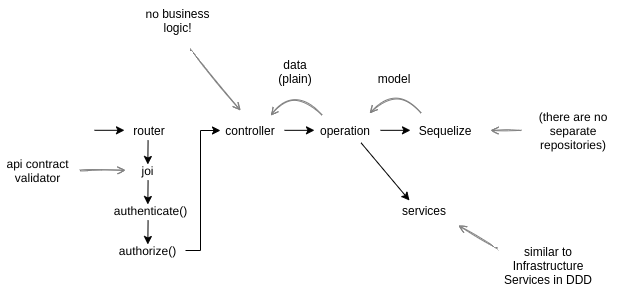

The diagram above was exported from draw.io. Its source (the exported page's mxGraphModel, read from the mxfile embedded in the PNG):
<mxGraphModel dx="994" dy="563" grid="1" gridSize="10" guides="1" tooltips="1" connect="1" arrows="1" fold="1" page="1" pageScale="1" pageWidth="827" pageHeight="1169" math="0" shadow="0">
  <root>
    <mxCell id="0" />
    <mxCell id="1" parent="0" />
    <mxCell id="ux-2-3gdlQOIS12nX7Wm-2" value="router" style="text;html=1;strokeColor=none;fillColor=none;align=center;verticalAlign=middle;whiteSpace=wrap;rounded=0;" parent="1" vertex="1">
      <mxGeometry x="168.75" y="160" width="40" height="20" as="geometry" />
    </mxCell>
    <mxCell id="ux-2-3gdlQOIS12nX7Wm-3" value="controller" style="text;html=1;strokeColor=none;fillColor=none;align=center;verticalAlign=middle;whiteSpace=wrap;rounded=0;" parent="1" vertex="1">
      <mxGeometry x="260" y="160" width="60" height="20" as="geometry" />
    </mxCell>
    <mxCell id="ux-2-3gdlQOIS12nX7Wm-4" value="operation" style="text;html=1;strokeColor=none;fillColor=none;align=center;verticalAlign=middle;whiteSpace=wrap;rounded=0;" parent="1" vertex="1">
      <mxGeometry x="355" y="160" width="60" height="20" as="geometry" />
    </mxCell>
    <mxCell id="ux-2-3gdlQOIS12nX7Wm-5" value="authenticate()" style="text;html=1;strokeColor=none;fillColor=none;align=center;verticalAlign=middle;whiteSpace=wrap;rounded=0;" parent="1" vertex="1">
      <mxGeometry x="152.5" y="240" width="75" height="20" as="geometry" />
    </mxCell>
    <mxCell id="ux-2-3gdlQOIS12nX7Wm-6" value="authorize()" style="text;html=1;strokeColor=none;fillColor=none;align=center;verticalAlign=middle;whiteSpace=wrap;rounded=0;" parent="1" vertex="1">
      <mxGeometry x="150" y="280" width="75" height="20" as="geometry" />
    </mxCell>
    <mxCell id="ux-2-3gdlQOIS12nX7Wm-7" value="joi" style="text;html=1;strokeColor=none;fillColor=none;align=center;verticalAlign=middle;whiteSpace=wrap;rounded=0;" parent="1" vertex="1">
      <mxGeometry x="150" y="200" width="75" height="20" as="geometry" />
    </mxCell>
    <mxCell id="ux-2-3gdlQOIS12nX7Wm-8" value="api contract validator" style="text;html=1;strokeColor=none;fillColor=none;align=center;verticalAlign=middle;whiteSpace=wrap;rounded=0;" parent="1" vertex="1">
      <mxGeometry x="40" y="180" width="75" height="60" as="geometry" />
    </mxCell>
    <mxCell id="ux-2-3gdlQOIS12nX7Wm-9" value="Sequelize" style="text;html=1;strokeColor=none;fillColor=none;align=center;verticalAlign=middle;whiteSpace=wrap;rounded=0;" parent="1" vertex="1">
      <mxGeometry x="440" y="160" width="90" height="20" as="geometry" />
    </mxCell>
    <mxCell id="ux-2-3gdlQOIS12nX7Wm-10" value="(there are no separate repositories)" style="text;html=1;strokeColor=none;fillColor=none;align=center;verticalAlign=middle;whiteSpace=wrap;rounded=0;" parent="1" vertex="1">
      <mxGeometry x="570" y="145" width="86" height="50" as="geometry" />
    </mxCell>
    <mxCell id="ux-2-3gdlQOIS12nX7Wm-11" value="model" style="text;html=1;strokeColor=none;fillColor=none;align=center;verticalAlign=middle;whiteSpace=wrap;rounded=0;" parent="1" vertex="1">
      <mxGeometry x="404" y="108" width="60" height="20" as="geometry" />
    </mxCell>
    <mxCell id="ux-2-3gdlQOIS12nX7Wm-12" value="data (plain)" style="text;html=1;strokeColor=none;fillColor=none;align=center;verticalAlign=middle;whiteSpace=wrap;rounded=0;" parent="1" vertex="1">
      <mxGeometry x="305" y="101" width="60" height="20" as="geometry" />
    </mxCell>
    <mxCell id="ux-2-3gdlQOIS12nX7Wm-13" value="services" style="text;html=1;strokeColor=none;fillColor=none;align=center;verticalAlign=middle;whiteSpace=wrap;rounded=0;" parent="1" vertex="1">
      <mxGeometry x="434" y="240" width="60" height="20" as="geometry" />
    </mxCell>
    <mxCell id="ux-2-3gdlQOIS12nX7Wm-14" value="similar to Infrastructure Services in DDD" style="text;html=1;strokeColor=none;fillColor=none;align=center;verticalAlign=middle;whiteSpace=wrap;rounded=0;" parent="1" vertex="1">
      <mxGeometry x="530" y="280" width="116" height="50" as="geometry" />
    </mxCell>
    <mxCell id="ux-2-3gdlQOIS12nX7Wm-15" value="" style="endArrow=classic;html=1;entryX=0.5;entryY=0;entryDx=0;entryDy=0;exitX=0.5;exitY=1;exitDx=0;exitDy=0;" parent="1" edge="1">
      <mxGeometry width="50" height="50" relative="1" as="geometry">
        <mxPoint x="187.57999999999993" y="179.9999999999999" as="sourcePoint" />
        <mxPoint x="187.32999999999993" y="204" as="targetPoint" />
      </mxGeometry>
    </mxCell>
    <mxCell id="ux-2-3gdlQOIS12nX7Wm-16" value="" style="endArrow=classic;html=1;entryX=0.5;entryY=0;entryDx=0;entryDy=0;exitX=0.5;exitY=1;exitDx=0;exitDy=0;" parent="1" edge="1">
      <mxGeometry width="50" height="50" relative="1" as="geometry">
        <mxPoint x="187.57999999999993" y="220" as="sourcePoint" />
        <mxPoint x="187.32999999999993" y="244" as="targetPoint" />
      </mxGeometry>
    </mxCell>
    <mxCell id="ux-2-3gdlQOIS12nX7Wm-17" value="" style="endArrow=classic;html=1;entryX=0.5;entryY=0;entryDx=0;entryDy=0;exitX=0.5;exitY=1;exitDx=0;exitDy=0;" parent="1" edge="1">
      <mxGeometry width="50" height="50" relative="1" as="geometry">
        <mxPoint x="187.57999999999993" y="260" as="sourcePoint" />
        <mxPoint x="187.32999999999993" y="284" as="targetPoint" />
      </mxGeometry>
    </mxCell>
    <mxCell id="ux-2-3gdlQOIS12nX7Wm-18" value="" style="endArrow=classic;html=1;entryX=0;entryY=0.5;entryDx=0;entryDy=0;exitX=1;exitY=0.5;exitDx=0;exitDy=0;rounded=0;" parent="1" source="ux-2-3gdlQOIS12nX7Wm-6" target="ux-2-3gdlQOIS12nX7Wm-3" edge="1">
      <mxGeometry width="50" height="50" relative="1" as="geometry">
        <mxPoint x="250.24999999999994" y="270" as="sourcePoint" />
        <mxPoint x="249.99999999999994" y="294" as="targetPoint" />
        <Array as="points">
          <mxPoint x="240" y="290" />
          <mxPoint x="240" y="170" />
        </Array>
      </mxGeometry>
    </mxCell>
    <mxCell id="ux-2-3gdlQOIS12nX7Wm-19" value="" style="endArrow=classic;html=1;entryX=0;entryY=0.5;entryDx=0;entryDy=0;" parent="1" edge="1">
      <mxGeometry width="50" height="50" relative="1" as="geometry">
        <mxPoint x="324" y="169.83000000000004" as="sourcePoint" />
        <mxPoint x="354" y="169.83000000000004" as="targetPoint" />
      </mxGeometry>
    </mxCell>
    <mxCell id="ux-2-3gdlQOIS12nX7Wm-20" value="" style="endArrow=classic;html=1;entryX=0;entryY=0.5;entryDx=0;entryDy=0;" parent="1" edge="1">
      <mxGeometry width="50" height="50" relative="1" as="geometry">
        <mxPoint x="419.9999999999998" y="169.83000000000027" as="sourcePoint" />
        <mxPoint x="449.9999999999998" y="169.83000000000027" as="targetPoint" />
      </mxGeometry>
    </mxCell>
    <mxCell id="ux-2-3gdlQOIS12nX7Wm-21" value="" style="endArrow=classic;html=1;entryX=0.25;entryY=0;entryDx=0;entryDy=0;exitX=0.759;exitY=1.116;exitDx=0;exitDy=0;exitPerimeter=0;" parent="1" target="ux-2-3gdlQOIS12nX7Wm-13" edge="1" source="ux-2-3gdlQOIS12nX7Wm-4">
      <mxGeometry width="50" height="50" relative="1" as="geometry">
        <mxPoint x="419.9999999999998" y="179.9999999999999" as="sourcePoint" />
        <mxPoint x="460.0000000000001" y="179.8300000000001" as="targetPoint" />
      </mxGeometry>
    </mxCell>
    <mxCell id="ux-2-3gdlQOIS12nX7Wm-22" value="no business logic!" style="text;html=1;strokeColor=none;fillColor=none;align=center;verticalAlign=middle;whiteSpace=wrap;rounded=0;" parent="1" vertex="1">
      <mxGeometry x="175" y="40" width="85" height="40" as="geometry" />
    </mxCell>
    <mxCell id="ux-2-3gdlQOIS12nX7Wm-23" value="" style="endArrow=open;html=1;shadow=0;sketch=1;strokeColor=#808080;curved=1;entryX=0.2;entryY=0.3;entryDx=0;entryDy=0;entryPerimeter=0;endFill=0;" parent="1" edge="1">
      <mxGeometry width="50" height="50" relative="1" as="geometry">
        <mxPoint x="119.99999999999977" y="210" as="sourcePoint" />
        <mxPoint x="164.99999999999977" y="209.79999999999995" as="targetPoint" />
      </mxGeometry>
    </mxCell>
    <mxCell id="ux-2-3gdlQOIS12nX7Wm-24" value="" style="endArrow=open;html=1;shadow=0;sketch=1;strokeColor=#808080;curved=1;endFill=0;" parent="1" edge="1">
      <mxGeometry width="50" height="50" relative="1" as="geometry">
        <mxPoint x="229.99999999999977" y="89.99999999999989" as="sourcePoint" />
        <mxPoint x="279.9999999999998" y="149.9999999999999" as="targetPoint" />
      </mxGeometry>
    </mxCell>
    <mxCell id="ux-2-3gdlQOIS12nX7Wm-25" value="" style="endArrow=open;html=1;shadow=0;sketch=1;strokeColor=#808080;curved=1;exitX=0.222;exitY=0;exitDx=0;exitDy=0;exitPerimeter=0;entryX=0.886;entryY=0.007;entryDx=0;entryDy=0;endFill=0;entryPerimeter=0;" parent="1" edge="1">
      <mxGeometry width="50" height="50" relative="1" as="geometry">
        <mxPoint x="460.98" y="153" as="sourcePoint" />
        <mxPoint x="409.15999999999985" y="153.13999999999987" as="targetPoint" />
        <Array as="points">
          <mxPoint x="435" y="123" />
        </Array>
      </mxGeometry>
    </mxCell>
    <mxCell id="ux-2-3gdlQOIS12nX7Wm-26" value="" style="endArrow=open;html=1;shadow=0;sketch=1;strokeColor=#808080;curved=1;exitX=0.222;exitY=0;exitDx=0;exitDy=0;exitPerimeter=0;entryX=0.886;entryY=0.007;entryDx=0;entryDy=0;endFill=0;entryPerimeter=0;" parent="1" edge="1">
      <mxGeometry width="50" height="50" relative="1" as="geometry">
        <mxPoint x="361.82000000000016" y="154.86" as="sourcePoint" />
        <mxPoint x="309.9999999999998" y="154.9999999999999" as="targetPoint" />
        <Array as="points">
          <mxPoint x="335.84000000000003" y="124.86000000000001" />
        </Array>
      </mxGeometry>
    </mxCell>
    <mxCell id="ux-2-3gdlQOIS12nX7Wm-27" value="" style="endArrow=open;html=1;shadow=0;sketch=1;strokeColor=#808080;curved=1;entryX=1;entryY=0.5;entryDx=0;entryDy=0;endFill=0;" parent="1" target="ux-2-3gdlQOIS12nX7Wm-9" edge="1">
      <mxGeometry width="50" height="50" relative="1" as="geometry">
        <mxPoint x="559.9999999999998" y="169.9999999999999" as="sourcePoint" />
        <mxPoint x="570" y="160" as="targetPoint" />
      </mxGeometry>
    </mxCell>
    <mxCell id="ux-2-3gdlQOIS12nX7Wm-28" value="" style="endArrow=open;html=1;shadow=0;sketch=1;strokeColor=#808080;curved=1;endFill=0;" parent="1" edge="1">
      <mxGeometry width="50" height="50" relative="1" as="geometry">
        <mxPoint x="536" y="287" as="sourcePoint" />
        <mxPoint x="498" y="265" as="targetPoint" />
      </mxGeometry>
    </mxCell>
    <mxCell id="lfzJBpZDlSXwso7f0MY7-1" value="" style="endArrow=classic;html=1;entryX=0;entryY=0.5;entryDx=0;entryDy=0;" edge="1" parent="1">
      <mxGeometry width="50" height="50" relative="1" as="geometry">
        <mxPoint x="134" y="169.80000000000004" as="sourcePoint" />
        <mxPoint x="164" y="169.80000000000004" as="targetPoint" />
      </mxGeometry>
    </mxCell>
  </root>
</mxGraphModel>